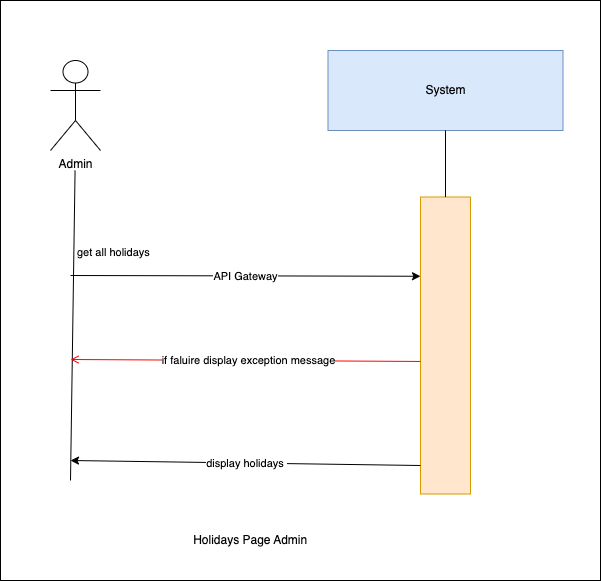

The diagram above was exported from draw.io. Its source (the exported page's mxGraphModel, read from the mxfile embedded in the PNG):
<mxGraphModel dx="1030" dy="500" grid="1" gridSize="10" guides="1" tooltips="1" connect="1" arrows="1" fold="1" page="1" pageScale="1" pageWidth="850" pageHeight="1100" background="#ffffff" math="0" shadow="0">
  <root>
    <mxCell id="0" />
    <mxCell id="1" parent="0" />
    <mxCell id="9" value="" style="whiteSpace=wrap;html=1;" vertex="1" parent="1">
      <mxGeometry x="160" y="240" width="600" height="580" as="geometry" />
    </mxCell>
    <mxCell id="0XNInrx-Nnn9Z4QuyvJh-1" value="System" style="rounded=0;whiteSpace=wrap;html=1;fillColor=#dae8fc;strokeColor=#6c8ebf;" parent="1" vertex="1">
      <mxGeometry x="487.5" y="290" width="235" height="80" as="geometry" />
    </mxCell>
    <mxCell id="0XNInrx-Nnn9Z4QuyvJh-2" value="" style="rounded=0;whiteSpace=wrap;html=1;fillColor=#ffe6cc;strokeColor=#d79b00;" parent="1" vertex="1">
      <mxGeometry x="580" y="436.5" width="50" height="297" as="geometry" />
    </mxCell>
    <mxCell id="0XNInrx-Nnn9Z4QuyvJh-3" value="" style="endArrow=none;html=1;rounded=0;entryX=0.5;entryY=1;entryDx=0;entryDy=0;exitX=0.5;exitY=0;exitDx=0;exitDy=0;" parent="1" source="0XNInrx-Nnn9Z4QuyvJh-2" target="0XNInrx-Nnn9Z4QuyvJh-1" edge="1">
      <mxGeometry width="50" height="50" relative="1" as="geometry">
        <mxPoint x="439" y="780" as="sourcePoint" />
        <mxPoint x="489" y="730" as="targetPoint" />
      </mxGeometry>
    </mxCell>
    <mxCell id="0XNInrx-Nnn9Z4QuyvJh-4" value="" style="endArrow=classic;html=1;rounded=0;entryX=0;entryY=0.25;entryDx=0;entryDy=0;" parent="1" edge="1">
      <mxGeometry relative="1" as="geometry">
        <mxPoint x="230" y="515" as="sourcePoint" />
        <mxPoint x="580" y="515.75" as="targetPoint" />
        <Array as="points" />
      </mxGeometry>
    </mxCell>
    <mxCell id="0XNInrx-Nnn9Z4QuyvJh-5" value="API Gateway" style="edgeLabel;resizable=0;html=1;;align=center;verticalAlign=middle;" parent="0XNInrx-Nnn9Z4QuyvJh-4" connectable="0" vertex="1">
      <mxGeometry relative="1" as="geometry" />
    </mxCell>
    <mxCell id="0XNInrx-Nnn9Z4QuyvJh-6" value="" style="endArrow=none;html=1;rounded=0;entryX=0.462;entryY=1;entryDx=0;entryDy=0;entryPerimeter=0;" parent="1" edge="1">
      <mxGeometry width="50" height="50" relative="1" as="geometry">
        <mxPoint x="230" y="720" as="sourcePoint" />
        <mxPoint x="234.57000000000016" y="410" as="targetPoint" />
      </mxGeometry>
    </mxCell>
    <mxCell id="0XNInrx-Nnn9Z4QuyvJh-7" value="Admin" style="shape=umlActor;verticalLabelPosition=bottom;verticalAlign=top;html=1;outlineConnect=0;" parent="1" vertex="1">
      <mxGeometry x="210" y="300" width="50" height="90" as="geometry" />
    </mxCell>
    <mxCell id="0XNInrx-Nnn9Z4QuyvJh-8" value="&amp;nbsp;Holidays Page Admin" style="text;html=1;align=center;verticalAlign=middle;resizable=0;points=[];autosize=1;strokeColor=none;fillColor=none;" parent="1" vertex="1">
      <mxGeometry x="337.5" y="765" width="140" height="30" as="geometry" />
    </mxCell>
    <mxCell id="0XNInrx-Nnn9Z4QuyvJh-9" value="" style="endArrow=classic;html=1;rounded=0;" parent="1" edge="1">
      <mxGeometry relative="1" as="geometry">
        <mxPoint x="580" y="705" as="sourcePoint" />
        <mxPoint x="230" y="700" as="targetPoint" />
        <Array as="points" />
      </mxGeometry>
    </mxCell>
    <mxCell id="0XNInrx-Nnn9Z4QuyvJh-10" value="display holidays&amp;nbsp;" style="edgeLabel;resizable=0;html=1;;align=center;verticalAlign=middle;" parent="0XNInrx-Nnn9Z4QuyvJh-9" connectable="0" vertex="1">
      <mxGeometry relative="1" as="geometry" />
    </mxCell>
    <mxCell id="4" value="get all holidays&amp;nbsp;" style="edgeLabel;resizable=0;html=1;;align=left;verticalAlign=bottom;" parent="1" connectable="0" vertex="1">
      <mxGeometry x="235" y="500" as="geometry" />
    </mxCell>
    <mxCell id="7" value="" style="endArrow=open;strokeColor=#FF0000;endFill=1;rounded=0;exitX=0;exitY=0.382;exitDx=0;exitDy=0;exitPerimeter=0;" parent="1" edge="1">
      <mxGeometry relative="1" as="geometry">
        <mxPoint x="580" y="600.954" as="sourcePoint" />
        <mxPoint x="230" y="599" as="targetPoint" />
        <Array as="points" />
      </mxGeometry>
    </mxCell>
    <mxCell id="8" value="if faluire display&amp;nbsp;exception message" style="edgeLabel;html=1;align=center;verticalAlign=middle;resizable=0;points=[];" parent="7" vertex="1" connectable="0">
      <mxGeometry x="-0.0067" relative="1" as="geometry">
        <mxPoint x="1" as="offset" />
      </mxGeometry>
    </mxCell>
  </root>
</mxGraphModel>